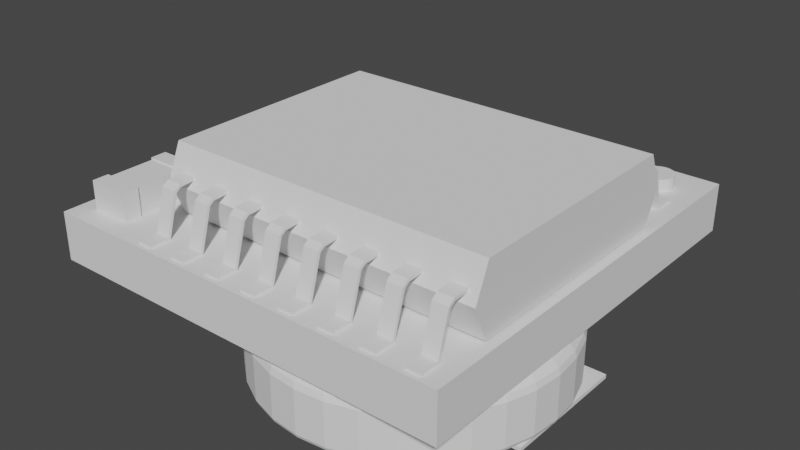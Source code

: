 # Source: DS3231.blend  (saved by Blender 2.93.21; exported with 4.5.12 LTS)
import bpy
from mathutils import Matrix  # noqa: F401  (used for matrix-valued properties, if any)

bpy.ops.wm.read_factory_settings(use_empty=True)
scene = bpy.context.scene
scene.name = 'Scene'

# ---- collections
col_x = bpy.data.collections.new('主体'); scene.collection.children.link(col_x)
col_x_1 = bpy.data.collections.new('参考'); scene.collection.children.link(col_x_1)
col_x_2 = bpy.data.collections.new('小元件'); scene.collection.children.link(col_x_2)
col_x_3 = bpy.data.collections.new('布尔'); scene.collection.children.link(col_x_3)
col_x_4 = bpy.data.collections.new('芯片'); scene.collection.children.link(col_x_4)
col_x_5 = bpy.data.collections.new('电池'); scene.collection.children.link(col_x_5)

# ---- world
world_world = bpy.data.worlds.new('World'); scene.world = world_world
world_world.use_nodes = True; world_world.node_tree.nodes.clear()
_N = world_world.node_tree.nodes; _L = world_world.node_tree.links
n0 = _N.new('ShaderNodeOutputWorld'); n0.name = 'World Output'; n0.location = (300, 300)
n1 = _N.new('ShaderNodeBackground'); n1.name = 'Background'; n1.location = (10, 300)
n1.inputs[0].default_value = (0.05088, 0.05088, 0.05088, 1.0)
_L.new(n1.outputs[0], n0.inputs[0])
n0.is_active_output = True
world_world.color = (0.05088, 0.05088, 0.05088)
world_world.use_sun_shadow = False
world_world.sun_shadow_jitter_overblur = 0.0

# ---- meshes
me_x = bpy.data.meshes.new('立方体')
me_x.from_pydata([(-1.0, -1.0, -1.0), (-1.0, -1.0, 1.0), (-1.0, 1.0, -1.0), (-1.0, 1.0, 1.0), (1.0, -1.0, -1.0), (1.0, -1.0, 1.0), (1.0, 1.0, -1.0), (1.0, 1.0, 1.0)], [], [(0, 1, 3, 2), (2, 3, 7, 6), (6, 7, 5, 4), (4, 5, 1, 0), (2, 6, 4, 0), (7, 3, 1, 5)])
_uv = me_x.uv_layers.new(name='UV 贴图')
_uv.uv.foreach_set('vector', [0.375, 0.0, 0.625, 0.0, 0.625, 0.25, 0.375, 0.25, 0.375, 0.25, 0.625, 0.25, 0.625, 0.5, 0.375, 0.5, 0.375, 0.5, 0.625, 0.5, 0.625, 0.75, 0.375, 0.75, 0.375, 0.75, 0.625, 0.75, 0.625, 1.0, 0.375, 1.0, 0.125, 0.5, 0.375, 0.5, 0.375, 0.75, 0.125, 0.75, 0.625, 0.5, 0.875, 0.5, 0.875, 0.75, 0.625, 0.75])
me_x.use_remesh_fix_poles = True
me_x.use_remesh_preserve_attributes = False
me_x.update()
me_001 = bpy.data.meshes.new('立方体.001')
me_001.from_pydata([(-1.0, 0.594, 1.0), (-1.0, 0.594, -1.0), (1.0, -0.594, -1.0), (1.0, 0.594, -1.0), (-1.0, -0.594, -1.0), (-1.094, -1.0, 1.094), (-1.094, -1.0, -1.094), (-1.094, 0.594, 1.094), (-1.094, 1.0, -1.094), (-1.094, 1.0, 1.094), (1.094, 1.0, 1.094), (1.094, 1.0, -1.094), (1.094, 0.594, -1.094), (1.0, -0.594, 1.0), (-1.0, -0.594, 1.0), (1.0, 0.594, 1.0), (-1.094, -0.594, -1.094), (1.094, -0.594, 1.094), (1.094, -1.0, 1.094), (1.094, -1.0, -1.094), (-1.094, 0.594, -1.094), (-1.094, -0.594, 1.094), (1.094, -0.594, -1.094), (1.094, 0.594, 1.094)], [], [(15, 0, 14, 13), (1, 3, 2, 4), (3, 15, 13, 2), (4, 14, 0, 1), (20, 7, 9, 8), (8, 9, 10, 11), (1, 0, 7, 20), (0, 15, 23, 7), (3, 1, 20, 12), (15, 3, 12, 23), (14, 4, 16, 21), (13, 14, 21, 17), (4, 2, 22, 16), (2, 13, 17, 22), (22, 17, 18, 19), (19, 18, 5, 6), (16, 22, 19, 6), (17, 21, 5, 18), (10, 9, 7, 23), (8, 11, 12, 20), (11, 10, 23, 12), (6, 5, 21, 16)])
_uv = me_001.uv_layers.new(name='UV 贴图')
_uv.uv.foreach_set('vector', [0.625, 0.5833, 0.875, 0.5833, 0.875, 0.6667, 0.625, 0.6667, 0.125, 0.5833, 0.375, 0.5833, 0.375, 0.6667, 0.125, 0.6667, 0.375, 0.5833, 0.625, 0.5833, 0.625, 0.6667, 0.375, 0.6667, 0.375, 0.08333, 0.625, 0.08333, 0.625, 0.1667, 0.375, 0.1667, 0.375, 0.1667, 0.625, 0.1667, 0.625, 0.25, 0.375, 0.25, 0.375, 0.25, 0.625, 0.25, 0.625, 0.5, 0.375, 0.5, 0.375, 0.1667, 0.625, 0.1667, 0.625, 0.1667, 0.375, 0.1667, 0.875, 0.5833, 0.625, 0.5833, 0.625, 0.5833, 0.875, 0.5833, 0.375, 0.5833, 0.125, 0.5833, 0.125, 0.5833, 0.375, 0.5833, 0.625, 0.5833, 0.375, 0.5833, 0.375, 0.5833, 0.625, 0.5833, 0.625, 0.08333, 0.375, 0.08333, 0.375, 0.08333, 0.625, 0.08333, 0.625, 0.6667, 0.875, 0.6667, 0.875, 0.6667, 0.625, 0.6667, 0.125, 0.6667, 0.375, 0.6667, 0.375, 0.6667, 0.125, 0.6667, 0.375, 0.6667, 0.625, 0.6667, 0.625, 0.6667, 0.375, 0.6667, 0.375, 0.6667, 0.625, 0.6667, 0.625, 0.75, 0.375, 0.75, 0.375, 0.75, 0.625, 0.75, 0.625, 1.0, 0.375, 1.0, 0.125, 0.6667, 0.375, 0.6667, 0.375, 0.75, 0.125, 0.75, 0.625, 0.6667, 0.875, 0.6667, 0.875, 0.75, 0.625, 0.75, 0.625, 0.5, 0.875, 0.5, 0.875, 0.5833, 0.625, 0.5833, 0.125, 0.5, 0.375, 0.5, 0.375, 0.5833, 0.125, 0.5833, 0.375, 0.5, 0.625, 0.5, 0.625, 0.5833, 0.375, 0.5833, 0.375, 0.0, 0.625, 0.0, 0.625, 0.08333, 0.375, 0.08333])
me_001.use_remesh_fix_poles = True
me_001.use_remesh_preserve_attributes = False
me_001.update()
me_002 = bpy.data.meshes.new('立方体.002')
me_002.from_pydata([(-1.0, 0.594, 1.0), (-1.0, 0.594, -1.0), (1.0, -0.594, -1.0), (1.0, 0.594, -1.0), (-1.0, -0.594, -1.0), (-1.094, -1.0, 1.094), (-1.094, -1.0, -1.094), (-1.094, 0.594, 1.094), (-1.094, 1.0, -1.094), (-1.094, 1.0, 1.094), (1.094, 1.0, 1.094), (1.094, 1.0, -1.094), (1.094, 0.594, -1.094), (1.0, -0.594, 1.0), (-1.0, -0.594, 1.0), (1.0, 0.594, 1.0), (-1.094, -0.594, -1.094), (1.094, -0.594, 1.094), (1.094, -1.0, 1.094), (1.094, -1.0, -1.094), (-1.094, 0.594, -1.094), (-1.094, -0.594, 1.094), (1.094, -0.594, -1.094), (1.094, 0.594, 1.094)], [], [(15, 0, 14, 13), (1, 3, 2, 4), (3, 15, 13, 2), (4, 14, 0, 1), (20, 7, 9, 8), (8, 9, 10, 11), (1, 0, 7, 20), (0, 15, 23, 7), (3, 1, 20, 12), (15, 3, 12, 23), (14, 4, 16, 21), (13, 14, 21, 17), (4, 2, 22, 16), (2, 13, 17, 22), (22, 17, 18, 19), (19, 18, 5, 6), (16, 22, 19, 6), (17, 21, 5, 18), (10, 9, 7, 23), (8, 11, 12, 20), (11, 10, 23, 12), (6, 5, 21, 16)])
_uv = me_002.uv_layers.new(name='UV 贴图')
_uv.uv.foreach_set('vector', [0.625, 0.5833, 0.875, 0.5833, 0.875, 0.6667, 0.625, 0.6667, 0.125, 0.5833, 0.375, 0.5833, 0.375, 0.6667, 0.125, 0.6667, 0.375, 0.5833, 0.625, 0.5833, 0.625, 0.6667, 0.375, 0.6667, 0.375, 0.08333, 0.625, 0.08333, 0.625, 0.1667, 0.375, 0.1667, 0.375, 0.1667, 0.625, 0.1667, 0.625, 0.25, 0.375, 0.25, 0.375, 0.25, 0.625, 0.25, 0.625, 0.5, 0.375, 0.5, 0.375, 0.1667, 0.625, 0.1667, 0.625, 0.1667, 0.375, 0.1667, 0.875, 0.5833, 0.625, 0.5833, 0.625, 0.5833, 0.875, 0.5833, 0.375, 0.5833, 0.125, 0.5833, 0.125, 0.5833, 0.375, 0.5833, 0.625, 0.5833, 0.375, 0.5833, 0.375, 0.5833, 0.625, 0.5833, 0.625, 0.08333, 0.375, 0.08333, 0.375, 0.08333, 0.625, 0.08333, 0.625, 0.6667, 0.875, 0.6667, 0.875, 0.6667, 0.625, 0.6667, 0.125, 0.6667, 0.375, 0.6667, 0.375, 0.6667, 0.125, 0.6667, 0.375, 0.6667, 0.625, 0.6667, 0.625, 0.6667, 0.375, 0.6667, 0.375, 0.6667, 0.625, 0.6667, 0.625, 0.75, 0.375, 0.75, 0.375, 0.75, 0.625, 0.75, 0.625, 1.0, 0.375, 1.0, 0.125, 0.6667, 0.375, 0.6667, 0.375, 0.75, 0.125, 0.75, 0.625, 0.6667, 0.875, 0.6667, 0.875, 0.75, 0.625, 0.75, 0.625, 0.5, 0.875, 0.5, 0.875, 0.5833, 0.625, 0.5833, 0.125, 0.5, 0.375, 0.5, 0.375, 0.5833, 0.125, 0.5833, 0.375, 0.5, 0.625, 0.5, 0.625, 0.5833, 0.375, 0.5833, 0.375, 0.0, 0.625, 0.0, 0.625, 0.08333, 0.375, 0.08333])
me_002.use_remesh_fix_poles = True
me_002.use_remesh_preserve_attributes = False
me_002.update()
me_003 = bpy.data.meshes.new('立方体.003')
me_003.from_pydata([(-1.0, 0.594, 1.0), (-1.0, 0.594, -1.0), (1.0, -0.594, -1.0), (1.0, 0.594, -1.0), (-1.0, -0.594, -1.0), (-1.094, -1.0, 1.094), (-1.094, -1.0, -1.094), (-1.094, 0.594, 1.094), (-1.094, 1.0, -1.094), (-1.094, 1.0, 1.094), (1.094, 1.0, 1.094), (1.094, 1.0, -1.094), (1.094, 0.594, -1.094), (1.0, -0.594, 1.0), (-1.0, -0.594, 1.0), (1.0, 0.594, 1.0), (-1.094, -0.594, -1.094), (1.094, -0.594, 1.094), (1.094, -1.0, 1.094), (1.094, -1.0, -1.094), (-1.094, 0.594, -1.094), (-1.094, -0.594, 1.094), (1.094, -0.594, -1.094), (1.094, 0.594, 1.094)], [], [(15, 0, 14, 13), (1, 3, 2, 4), (3, 15, 13, 2), (4, 14, 0, 1), (20, 7, 9, 8), (8, 9, 10, 11), (1, 0, 7, 20), (0, 15, 23, 7), (3, 1, 20, 12), (15, 3, 12, 23), (14, 4, 16, 21), (13, 14, 21, 17), (4, 2, 22, 16), (2, 13, 17, 22), (22, 17, 18, 19), (19, 18, 5, 6), (16, 22, 19, 6), (17, 21, 5, 18), (10, 9, 7, 23), (8, 11, 12, 20), (11, 10, 23, 12), (6, 5, 21, 16)])
_uv = me_003.uv_layers.new(name='UV 贴图')
_uv.uv.foreach_set('vector', [0.625, 0.5833, 0.875, 0.5833, 0.875, 0.6667, 0.625, 0.6667, 0.125, 0.5833, 0.375, 0.5833, 0.375, 0.6667, 0.125, 0.6667, 0.375, 0.5833, 0.625, 0.5833, 0.625, 0.6667, 0.375, 0.6667, 0.375, 0.08333, 0.625, 0.08333, 0.625, 0.1667, 0.375, 0.1667, 0.375, 0.1667, 0.625, 0.1667, 0.625, 0.25, 0.375, 0.25, 0.375, 0.25, 0.625, 0.25, 0.625, 0.5, 0.375, 0.5, 0.375, 0.1667, 0.625, 0.1667, 0.625, 0.1667, 0.375, 0.1667, 0.875, 0.5833, 0.625, 0.5833, 0.625, 0.5833, 0.875, 0.5833, 0.375, 0.5833, 0.125, 0.5833, 0.125, 0.5833, 0.375, 0.5833, 0.625, 0.5833, 0.375, 0.5833, 0.375, 0.5833, 0.625, 0.5833, 0.625, 0.08333, 0.375, 0.08333, 0.375, 0.08333, 0.625, 0.08333, 0.625, 0.6667, 0.875, 0.6667, 0.875, 0.6667, 0.625, 0.6667, 0.125, 0.6667, 0.375, 0.6667, 0.375, 0.6667, 0.125, 0.6667, 0.375, 0.6667, 0.625, 0.6667, 0.625, 0.6667, 0.375, 0.6667, 0.375, 0.6667, 0.625, 0.6667, 0.625, 0.75, 0.375, 0.75, 0.375, 0.75, 0.625, 0.75, 0.625, 1.0, 0.375, 1.0, 0.125, 0.6667, 0.375, 0.6667, 0.375, 0.75, 0.125, 0.75, 0.625, 0.6667, 0.875, 0.6667, 0.875, 0.75, 0.625, 0.75, 0.625, 0.5, 0.875, 0.5, 0.875, 0.5833, 0.625, 0.5833, 0.125, 0.5, 0.375, 0.5, 0.375, 0.5833, 0.125, 0.5833, 0.375, 0.5, 0.625, 0.5, 0.625, 0.5833, 0.375, 0.5833, 0.375, 0.0, 0.625, 0.0, 0.625, 0.08333, 0.375, 0.08333])
me_003.use_remesh_fix_poles = True
me_003.use_remesh_preserve_attributes = False
me_003.update()
me_x_1 = bpy.data.meshes.new('柱体')
me_x_1.from_pydata([(0.0, 1.0, -1.0), (0.0, 1.0, 1.0), (0.1951, 0.9808, -1.0), (0.1951, 0.9808, 1.0), (0.3827, 0.9239, -1.0), (0.3827, 0.9239, 1.0), (0.5556, 0.8315, -1.0), (0.5556, 0.8315, 1.0), (0.7071, 0.7071, -1.0), (0.7071, 0.7071, 1.0), (0.8315, 0.5556, -1.0), (0.8315, 0.5556, 1.0), (0.9239, 0.3827, -1.0), (0.9239, 0.3827, 1.0), (0.9808, 0.1951, -1.0), (0.9808, 0.1951, 1.0), (1.0, -4.371e-08, -1.0), (1.0, -4.371e-08, 1.0), (0.9808, -0.1951, -1.0), (0.9808, -0.1951, 1.0), (0.9239, -0.3827, -1.0), (0.9239, -0.3827, 1.0), (0.8315, -0.5556, -1.0), (0.8315, -0.5556, 1.0), (0.7071, -0.7071, -1.0), (0.7071, -0.7071, 1.0), (0.5556, -0.8315, -1.0), (0.5556, -0.8315, 1.0), (0.3827, -0.9239, -1.0), (0.3827, -0.9239, 1.0), (0.1951, -0.9808, -1.0), (0.1951, -0.9808, 1.0), (-8.742e-08, -1.0, -1.0), (-8.742e-08, -1.0, 1.0), (-0.1951, -0.9808, -1.0), (-0.1951, -0.9808, 1.0), (-0.3827, -0.9239, -1.0), (-0.3827, -0.9239, 1.0), (-0.5556, -0.8315, -1.0), (-0.5556, -0.8315, 1.0), (-0.7071, -0.7071, -1.0), (-0.7071, -0.7071, 1.0), (-0.8315, -0.5556, -1.0), (-0.8315, -0.5556, 1.0), (-0.9239, -0.3827, -1.0), (-0.9239, -0.3827, 1.0), (-0.9808, -0.1951, -1.0), (-0.9808, -0.1951, 1.0), (-1.0, 1.192e-08, -1.0), (-1.0, 1.192e-08, 1.0), (-0.9808, 0.1951, -1.0), (-0.9808, 0.1951, 1.0), (-0.9239, 0.3827, -1.0), (-0.9239, 0.3827, 1.0), (-0.8315, 0.5556, -1.0), (-0.8315, 0.5556, 1.0), (-0.7071, 0.7071, -1.0), (-0.7071, 0.7071, 1.0), (-0.5556, 0.8315, -1.0), (-0.5556, 0.8315, 1.0), (-0.3827, 0.9239, -1.0), (-0.3827, 0.9239, 1.0), (-0.1951, 0.9808, -1.0), (-0.1951, 0.9808, 1.0)], [], [(0, 1, 3, 2), (2, 3, 5, 4), (4, 5, 7, 6), (6, 7, 9, 8), (8, 9, 11, 10), (10, 11, 13, 12), (12, 13, 15, 14), (14, 15, 17, 16), (16, 17, 19, 18), (18, 19, 21, 20), (20, 21, 23, 22), (22, 23, 25, 24), (24, 25, 27, 26), (26, 27, 29, 28), (28, 29, 31, 30), (30, 31, 33, 32), (32, 33, 35, 34), (34, 35, 37, 36), (36, 37, 39, 38), (38, 39, 41, 40), (40, 41, 43, 42), (42, 43, 45, 44), (44, 45, 47, 46), (46, 47, 49, 48), (48, 49, 51, 50), (50, 51, 53, 52), (52, 53, 55, 54), (54, 55, 57, 56), (56, 57, 59, 58), (58, 59, 61, 60), (3, 1, 63, 61, 59, 57, 55, 53, 51, 49, 47, 45, 43, 41, 39, 37, 35, 33, 31, 29, 27, 25, 23, 21, 19, 17, 15, 13, 11, 9, 7, 5), (60, 61, 63, 62), (62, 63, 1, 0), (0, 2, 4, 6, 8, 10, 12, 14, 16, 18, 20, 22, 24, 26, 28, 30, 32, 34, 36, 38, 40, 42, 44, 46, 48, 50, 52, 54, 56, 58, 60, 62)])
_uv = me_x_1.uv_layers.new(name='UV 贴图')
_uv.uv.foreach_set('vector', [1.0, 0.5, 1.0, 1.0, 0.9688, 1.0, 0.9688, 0.5, 0.9688, 0.5, 0.9688, 1.0, 0.9375, 1.0, 0.9375, 0.5, 0.9375, 0.5, 0.9375, 1.0, 0.9062, 1.0, 0.9062, 0.5, 0.9062, 0.5, 0.9062, 1.0, 0.875, 1.0, 0.875, 0.5, 0.875, 0.5, 0.875, 1.0, 0.8438, 1.0, 0.8438, 0.5, 0.8438, 0.5, 0.8438, 1.0, 0.8125, 1.0, 0.8125, 0.5, 0.8125, 0.5, 0.8125, 1.0, 0.7812, 1.0, 0.7812, 0.5, 0.7812, 0.5, 0.7812, 1.0, 0.75, 1.0, 0.75, 0.5, 0.75, 0.5, 0.75, 1.0, 0.7188, 1.0, 0.7188, 0.5, 0.7188, 0.5, 0.7188, 1.0, 0.6875, 1.0, 0.6875, 0.5, 0.6875, 0.5, 0.6875, 1.0, 0.6562, 1.0, 0.6562, 0.5, 0.6562, 0.5, 0.6562, 1.0, 0.625, 1.0, 0.625, 0.5, 0.625, 0.5, 0.625, 1.0, 0.5938, 1.0, 0.5938, 0.5, 0.5938, 0.5, 0.5938, 1.0, 0.5625, 1.0, 0.5625, 0.5, 0.5625, 0.5, 0.5625, 1.0, 0.5312, 1.0, 0.5312, 0.5, 0.5312, 0.5, 0.5312, 1.0, 0.5, 1.0, 0.5, 0.5, 0.5, 0.5, 0.5, 1.0, 0.4688, 1.0, 0.4688, 0.5, 0.4688, 0.5, 0.4688, 1.0, 0.4375, 1.0, 0.4375, 0.5, 0.4375, 0.5, 0.4375, 1.0, 0.4062, 1.0, 0.4062, 0.5, 0.4062, 0.5, 0.4062, 1.0, 0.375, 1.0, 0.375, 0.5, 0.375, 0.5, 0.375, 1.0, 0.3438, 1.0, 0.3438, 0.5, 0.3438, 0.5, 0.3438, 1.0, 0.3125, 1.0, 0.3125, 0.5, 0.3125, 0.5, 0.3125, 1.0, 0.2812, 1.0, 0.2812, 0.5, 0.2812, 0.5, 0.2812, 1.0, 0.25, 1.0, 0.25, 0.5, 0.25, 0.5, 0.25, 1.0, 0.2188, 1.0, 0.2188, 0.5, 0.2188, 0.5, 0.2188, 1.0, 0.1875, 1.0, 0.1875, 0.5, 0.1875, 0.5, 0.1875, 1.0, 0.1562, 1.0, 0.1562, 0.5, 0.1562, 0.5, 0.1562, 1.0, 0.125, 1.0, 0.125, 0.5, 0.125, 0.5, 0.125, 1.0, 0.09375, 1.0, 0.09375, 0.5, 0.09375, 0.5, 0.09375, 1.0, 0.0625, 1.0, 0.0625, 0.5, 0.2968, 0.4854, 0.25, 0.49, 0.2032, 0.4854, 0.1582, 0.4717, 0.1167, 0.4496, 0.08029, 0.4197, 0.05045, 0.3833, 0.02827, 0.3418, 0.01461, 0.2968, 0.01, 0.25, 0.01461, 0.2032, 0.02827, 0.1582, 0.05045, 0.1167, 0.08029, 0.08029, 0.1167, 0.05045, 0.1582, 0.02827, 0.2032, 0.01461, 0.25, 0.01, 0.2968, 0.01461, 0.3418, 0.02827, 0.3833, 0.05045, 0.4197, 0.08029, 0.4496, 0.1167, 0.4717, 0.1582, 0.4854, 0.2032, 0.49, 0.25, 0.4854, 0.2968, 0.4717, 0.3418, 0.4496, 0.3833, 0.4197, 0.4197, 0.3833, 0.4496, 0.3418, 0.4717, 0.0625, 0.5, 0.0625, 1.0, 0.03125, 1.0, 0.03125, 0.5, 0.03125, 0.5, 0.03125, 1.0, 0.0, 1.0, 0.0, 0.5, 0.75, 0.49, 0.7968, 0.4854, 0.8418, 0.4717, 0.8833, 0.4496, 0.9197, 0.4197, 0.9496, 0.3833, 0.9717, 0.3418, 0.9854, 0.2968, 0.99, 0.25, 0.9854, 0.2032, 0.9717, 0.1582, 0.9496, 0.1167, 0.9197, 0.08029, 0.8833, 0.05045, 0.8418, 0.02827, 0.7968, 0.01461, 0.75, 0.01, 0.7032, 0.01461, 0.6582, 0.02827, 0.6167, 0.05045, 0.5803, 0.08029, 0.5504, 0.1167, 0.5283, 0.1582, 0.5146, 0.2032, 0.51, 0.25, 0.5146, 0.2968, 0.5283, 0.3418, 0.5504, 0.3833, 0.5803, 0.4197, 0.6167, 0.4496, 0.6582, 0.4717, 0.7032, 0.4854])
me_x_1.use_remesh_fix_poles = True
me_x_1.use_remesh_preserve_attributes = False
me_x_1.update()
me_004 = bpy.data.meshes.new('立方体.004')
me_004.from_pydata([(-5.214, -3.72, -1.088), (-5.214, -3.72, 1.088), (-5.214, 3.72, -1.088), (-5.214, 3.72, 1.088), (5.214, -3.72, -1.088), (5.214, -3.72, 1.088), (5.214, 3.72, -1.088), (5.214, 3.72, 1.088), (-5.214, -4.18, -1.192e-07), (-5.214, 4.18, -1.192e-07), (5.214, 4.18, -1.192e-07), (5.214, -4.18, -1.192e-07)], [], [(9, 3, 7, 10), (0, 8, 1, 3, 9, 2), (11, 5, 1, 8), (2, 6, 4, 0), (7, 3, 1, 5), (4, 11, 8, 0), (2, 9, 10, 6), (6, 10, 7, 5, 11, 4)])
_uv = me_004.uv_layers.new(name='UV 贴图')
_uv.uv.foreach_set('vector', [0.5, 0.25, 0.625, 0.25, 0.625, 0.5, 0.5, 0.5, 0.375, 0.0, 0.5, 0.0, 0.625, 0.0, 0.625, 0.25, 0.5, 0.25, 0.375, 0.25, 0.5, 0.75, 0.625, 0.75, 0.625, 1.0, 0.5, 1.0, 0.125, 0.5, 0.375, 0.5, 0.375, 0.75, 0.125, 0.75, 0.625, 0.5, 0.875, 0.5, 0.875, 0.75, 0.625, 0.75, 0.375, 0.75, 0.5, 0.75, 0.5, 1.0, 0.375, 1.0, 0.375, 0.25, 0.5, 0.25, 0.5, 0.5, 0.375, 0.5, 0.375, 0.5, 0.5, 0.5, 0.625, 0.5, 0.625, 0.75, 0.5, 0.75, 0.375, 0.75])
me_004.use_remesh_fix_poles = True
me_004.use_remesh_preserve_attributes = False
me_004.update()
me_x_2 = bpy.data.meshes.new('平面')
me_x_2.from_pydata([(-1.0, -0.8614, -1.428), (1.0, -0.8614, -1.428), (-1.0, 1.0, 0.0), (1.0, 1.0, 0.0), (-1.0, -0.1948, -1.428), (1.0, -0.1948, -1.428), (-1.0, 0.1788, -0.1397), (-1.0, 0.3253, -0.03137), (1.0, 0.3253, -0.03137), (1.0, 0.1788, -0.1397)], [], [(4, 5, 9, 6), (0, 1, 5, 4), (8, 7, 6, 9), (7, 8, 3, 2)])
_uv = me_x_2.uv_layers.new(name='UV 贴图')
_uv.uv.foreach_set('vector', [0.0, 0.3333, 1.0, 0.3333, 1.0, 0.6419, 0.0, 0.6419, 0.0, 0.0, 1.0, 0.0, 1.0, 0.3333, 0.0, 0.3333, 1.0, 0.7132, 0.0, 0.7132, 0.0, 0.6419, 1.0, 0.6419, 0.0, 0.7132, 1.0, 0.7132, 1.0, 1.0, 0.0, 1.0])
me_x_2.use_remesh_fix_poles = True
me_x_2.use_remesh_preserve_attributes = False
me_x_2.update()
me_001_1 = bpy.data.meshes.new('柱体.001')
me_001_1.from_pydata([(-7.153e-07, 3.559, -1.102), (-4.768e-07, 4.094, 1.22), (0.6943, 3.49, -1.102), (0.7987, 4.015, 1.22), (1.362, 3.288, -1.102), (1.567, 3.782, 1.22), (1.977, 2.959, -1.102), (2.274, 3.404, 1.22), (2.516, 2.516, -1.102), (2.895, 2.895, 1.22), (2.959, 1.977, -1.102), (3.404, 2.274, 1.22), (3.288, 1.362, -1.102), (3.782, 1.567, 1.22), (3.49, 0.6943, -1.102), (4.015, 0.7987, 1.22), (3.559, 0.0, -1.102), (4.094, -1.192e-07, 1.22), (3.49, -0.6943, -1.102), (4.015, -0.7987, 1.22), (3.288, -1.362, -1.102), (3.782, -1.567, 1.22), (2.959, -1.977, -1.102), (3.404, -2.274, 1.22), (2.516, -2.516, -1.102), (2.895, -2.895, 1.22), (1.977, -2.959, -1.102), (2.274, -3.404, 1.22), (1.362, -3.288, -1.102), (1.567, -3.782, 1.22), (0.6943, -3.49, -1.102), (0.7987, -4.015, 1.22), (-9.537e-07, -3.559, -1.102), (-8.345e-07, -4.094, 1.22), (-0.6943, -3.49, -1.102), (-0.7987, -4.015, 1.22), (-1.362, -3.288, -1.102), (-1.567, -3.782, 1.22), (-1.977, -2.959, -1.102), (-2.274, -3.404, 1.22), (-2.516, -2.516, -1.102), (-2.895, -2.895, 1.22), (-2.959, -1.977, -1.102), (-3.404, -2.274, 1.22), (-3.288, -1.362, -1.102), (-3.782, -1.567, 1.22), (-3.49, -0.6943, -1.102), (-4.015, -0.7987, 1.22), (-3.559, 1.192e-07, -1.102), (-4.094, 1.192e-07, 1.22), (-3.49, 0.6943, -1.102), (-4.015, 0.7987, 1.22), (-3.288, 1.362, -1.102), (-3.782, 1.567, 1.22), (-2.959, 1.977, -1.102), (-3.404, 2.274, 1.22), (-2.516, 2.516, -1.102), (-2.895, 2.895, 1.22), (-1.977, 2.959, -1.102), (-2.274, 3.404, 1.22), (-1.362, 3.288, -1.102), (-1.567, 3.782, 1.22), (-0.6943, 3.49, -1.102), (-0.7987, 4.015, 1.22), (-7.153e-07, 3.559, -0.9701), (0.6943, 3.49, -0.9701), (1.362, 3.288, -0.9701), (1.977, 2.959, -0.9701), (2.516, 2.516, -0.9701), (2.959, 1.977, -0.9701), (3.288, 1.362, -0.9701), (3.49, 0.6943, -0.9701), (3.559, 0.0, -0.9701), (3.49, -0.6943, -0.9701), (3.288, -1.362, -0.9701), (2.959, -1.977, -0.9701), (2.516, -2.516, -0.9701), (1.977, -2.959, -0.9701), (1.362, -3.288, -0.9701), (0.6943, -3.49, -0.9701), (-9.537e-07, -3.559, -0.9701), (-0.6943, -3.49, -0.9701), (-1.362, -3.288, -0.9701), (-1.977, -2.959, -0.9701), (-2.516, -2.516, -0.9701), (-2.959, -1.977, -0.9701), (-3.288, -1.362, -0.9701), (-3.49, -0.6943, -0.9701), (-3.559, 1.192e-07, -0.9701), (-3.49, 0.6943, -0.9701), (-3.288, 1.362, -0.9701), (-2.959, 1.977, -0.9701), (-2.516, 2.516, -0.9701), (-1.977, 2.959, -0.9701), (-1.362, 3.288, -0.9701), (-0.6943, 3.49, -0.9701), (-5.96e-07, 4.589, 0.8311), (-5.96e-07, 4.813, 0.4713), (-5.96e-07, 4.748, 0.6529), (0.9391, 4.721, 0.4713), (0.8953, 4.501, 0.8311), (0.9262, 4.657, 0.6529), (1.842, 4.447, 0.4713), (1.756, 4.24, 0.8311), (1.817, 4.386, 0.6529), (2.674, 4.002, 0.4713), (2.55, 3.816, 0.8311), (2.638, 3.948, 0.6529), (3.404, 3.404, 0.4713), (3.245, 3.245, 0.8311), (3.357, 3.357, 0.6529), (4.002, 2.674, 0.4713), (3.816, 2.55, 0.8311), (3.948, 2.638, 0.6529), (4.447, 1.842, 0.4713), (4.24, 1.756, 0.8311), (4.386, 1.817, 0.6529), (4.721, 0.9391, 0.4713), (4.501, 0.8953, 0.8311), (4.657, 0.9262, 0.6529), (4.813, -1.192e-07, 0.4713), (4.589, -1.192e-07, 0.8311), (4.748, -1.192e-07, 0.6529), (4.721, -0.9391, 0.4713), (4.501, -0.8953, 0.8311), (4.657, -0.9262, 0.6529), (4.447, -1.842, 0.4713), (4.24, -1.756, 0.8311), (4.386, -1.817, 0.6529), (4.002, -2.674, 0.4713), (3.816, -2.55, 0.8311), (3.948, -2.638, 0.6529), (3.404, -3.404, 0.4713), (3.245, -3.245, 0.8311), (3.357, -3.357, 0.6529), (2.674, -4.002, 0.4713), (2.55, -3.816, 0.8311), (2.638, -3.948, 0.6529), (1.842, -4.447, 0.4713), (1.756, -4.24, 0.8311), (1.817, -4.386, 0.6529), (0.9391, -4.721, 0.4713), (0.8953, -4.501, 0.8311), (0.9262, -4.657, 0.6529), (-1.073e-06, -4.813, 0.4713), (-9.537e-07, -4.589, 0.8311), (-9.537e-07, -4.748, 0.6529), (-0.9391, -4.721, 0.4713), (-0.8953, -4.501, 0.8311), (-0.9262, -4.657, 0.6529), (-1.842, -4.447, 0.4713), (-1.756, -4.24, 0.8311), (-1.817, -4.386, 0.6529), (-2.674, -4.002, 0.4713), (-2.55, -3.816, 0.8311), (-2.638, -3.948, 0.6529), (-3.404, -3.404, 0.4713), (-3.245, -3.245, 0.8311), (-3.357, -3.357, 0.6529), (-4.002, -2.674, 0.4713), (-3.816, -2.55, 0.8311), (-3.948, -2.638, 0.6529), (-4.447, -1.842, 0.4713), (-4.24, -1.756, 0.8311), (-4.386, -1.817, 0.6529), (-4.721, -0.9391, 0.4713), (-4.501, -0.8953, 0.8311), (-4.657, -0.9262, 0.6529), (-4.813, 1.192e-07, 0.4713), (-4.589, 1.192e-07, 0.8311), (-4.748, 1.192e-07, 0.6529), (-4.721, 0.9391, 0.4713), (-4.501, 0.8953, 0.8311), (-4.657, 0.9262, 0.6529), (-4.447, 1.842, 0.4713), (-4.24, 1.756, 0.8311), (-4.386, 1.817, 0.6529), (-4.002, 2.674, 0.4713), (-3.816, 2.55, 0.8311), (-3.948, 2.638, 0.6529), (-3.404, 3.404, 0.4713), (-3.245, 3.245, 0.8311), (-3.357, 3.357, 0.6529), (-2.674, 4.002, 0.4713), (-2.55, 3.816, 0.8311), (-2.638, 3.948, 0.6529), (-1.842, 4.447, 0.4713), (-1.756, 4.24, 0.8311), (-1.817, 4.386, 0.6529), (-0.9391, 4.721, 0.4713), (-0.8953, 4.501, 0.8311), (-0.9262, 4.657, 0.6529), (-6.114e-07, 4.652, -1.102), (-5.96e-07, 4.813, -0.9418), (-6.006e-07, 4.766, -1.055), (0.9391, 4.721, -0.9418), (0.9076, 4.563, -1.102), (0.9298, 4.675, -1.055), (1.842, 4.447, -0.9418), (1.78, 4.298, -1.102), (1.824, 4.403, -1.055), (2.674, 4.002, -0.9418), (2.585, 3.868, -1.102), (2.648, 3.963, -1.055), (3.404, 3.404, -0.9418), (3.289, 3.289, -1.102), (3.37, 3.37, -1.055), (4.002, 2.674, -0.9418), (3.868, 2.585, -1.102), (3.963, 2.648, -1.055), (4.447, 1.842, -0.9418), (4.298, 1.78, -1.102), (4.403, 1.824, -1.055), (4.721, 0.9391, -0.9418), (4.563, 0.9076, -1.102), (4.675, 0.9298, -1.055), (4.813, -1.192e-07, -0.9418), (4.652, -1.039e-07, -1.102), (4.766, -1.147e-07, -1.055), (4.721, -0.9391, -0.9418), (4.563, -0.9076, -1.102), (4.675, -0.9298, -1.055), (4.447, -1.842, -0.9418), (4.298, -1.78, -1.102), (4.403, -1.824, -1.055), (4.002, -2.674, -0.9418), (3.868, -2.585, -1.102), (3.963, -2.648, -1.055), (3.404, -3.404, -0.9418), (3.289, -3.289, -1.102), (3.37, -3.37, -1.055), (2.674, -4.002, -0.9418), (2.585, -3.868, -1.102), (2.648, -3.963, -1.055), (1.842, -4.447, -0.9418), (1.78, -4.298, -1.102), (1.824, -4.403, -1.055), (0.9391, -4.721, -0.9418), (0.9076, -4.563, -1.102), (0.9298, -4.675, -1.055), (-1.073e-06, -4.813, -0.9418), (-1.058e-06, -4.652, -1.102), (-1.068e-06, -4.766, -1.055), (-0.9391, -4.721, -0.9418), (-0.9076, -4.563, -1.102), (-0.9298, -4.675, -1.055), (-1.842, -4.447, -0.9418), (-1.78, -4.298, -1.102), (-1.824, -4.403, -1.055), (-2.674, -4.002, -0.9418), (-2.585, -3.868, -1.102), (-2.648, -3.963, -1.055), (-3.404, -3.404, -0.9418), (-3.289, -3.289, -1.102), (-3.37, -3.37, -1.055), (-4.002, -2.674, -0.9418), (-3.868, -2.585, -1.102), (-3.963, -2.648, -1.055), (-4.447, -1.842, -0.9418), (-4.298, -1.78, -1.102), (-4.403, -1.824, -1.055), (-4.721, -0.9391, -0.9418), (-4.563, -0.9076, -1.102), (-4.675, -0.9298, -1.055), (-4.813, 1.192e-07, -0.9418), (-4.652, 1.192e-07, -1.102), (-4.766, 1.192e-07, -1.055), (-4.721, 0.9391, -0.9418), (-4.563, 0.9076, -1.102), (-4.675, 0.9298, -1.055), (-4.447, 1.842, -0.9418), (-4.298, 1.78, -1.102), (-4.403, 1.824, -1.055), (-4.002, 2.674, -0.9418), (-3.868, 2.585, -1.102), (-3.963, 2.648, -1.055), (-3.404, 3.404, -0.9418), (-3.289, 3.289, -1.102), (-3.37, 3.37, -1.055), (-2.674, 4.002, -0.9418), (-2.585, 3.868, -1.102), (-2.648, 3.963, -1.055), (-1.842, 4.447, -0.9418), (-1.78, 4.298, -1.102), (-1.824, 4.403, -1.055), (-0.9391, 4.721, -0.9418), (-0.9076, 4.563, -1.102), (-0.9298, 4.675, -1.055)], [], [(0, 62, 286, 192), (8, 6, 202, 205), (10, 8, 205, 208), (12, 10, 208, 211), (14, 12, 211, 214), (16, 14, 214, 217), (18, 16, 217, 220), (20, 18, 220, 223), (22, 20, 223, 226), (24, 22, 226, 229), (26, 24, 229, 232), (28, 26, 232, 235), (30, 28, 235, 238), (32, 30, 238, 241), (34, 32, 241, 244), (36, 34, 244, 247), (38, 36, 247, 250), (40, 38, 250, 253), (42, 40, 253, 256), (44, 42, 256, 259), (46, 44, 259, 262), (48, 46, 262, 265), (50, 48, 265, 268), (52, 50, 268, 271), (54, 52, 271, 274), (56, 54, 274, 277), (58, 56, 277, 280), (60, 58, 280, 283), (62, 60, 283, 286), (3, 1, 63, 61, 59, 57, 55, 53, 51, 49, 47, 45, 43, 41, 39, 37, 35, 33, 31, 29, 27, 25, 23, 21, 19, 17, 15, 13, 11, 9, 7, 5), (195, 99, 102, 198), (38, 40, 84, 83), (285, 189, 97, 193), (6, 4, 199, 202), (198, 102, 105, 201), (201, 105, 108, 204), (204, 108, 111, 207), (207, 111, 114, 210), (210, 114, 117, 213), (213, 117, 120, 216), (216, 120, 123, 219), (219, 123, 126, 222), (222, 126, 129, 225), (225, 129, 132, 228), (228, 132, 135, 231), (231, 135, 138, 234), (234, 138, 141, 237), (237, 141, 144, 240), (240, 144, 147, 243), (243, 147, 150, 246), (246, 150, 153, 249), (249, 153, 156, 252), (252, 156, 159, 255), (255, 159, 162, 258), (258, 162, 165, 261), (261, 165, 168, 264), (264, 168, 171, 267), (267, 171, 174, 270), (270, 174, 177, 273), (273, 177, 180, 276), (276, 180, 183, 279), (279, 183, 186, 282), (282, 186, 189, 285), (193, 97, 99, 195), (64, 65, 66, 67, 68, 69, 70, 71, 72, 73, 74, 75, 76, 77, 78, 79, 80, 81, 82, 83, 84, 85, 86, 87, 88, 89, 90, 91, 92, 93, 94, 95), (12, 14, 71, 70), (40, 42, 85, 84), (14, 16, 72, 71), (42, 44, 86, 85), (16, 18, 73, 72), (44, 46, 87, 86), (18, 20, 74, 73), (46, 48, 88, 87), (20, 22, 75, 74), (48, 50, 89, 88), (22, 24, 76, 75), (50, 52, 90, 89), (24, 26, 77, 76), (52, 54, 91, 90), (26, 28, 78, 77), (0, 2, 65, 64), (54, 56, 92, 91), (28, 30, 79, 78), (2, 4, 66, 65), (56, 58, 93, 92), (30, 32, 80, 79), (4, 6, 67, 66), (58, 60, 94, 93), (32, 34, 81, 80), (6, 8, 68, 67), (60, 62, 95, 94), (34, 36, 82, 81), (8, 10, 69, 68), (62, 0, 64, 95), (36, 38, 83, 82), (10, 12, 70, 69), (4, 2, 196, 199), (187, 61, 63, 190), (184, 59, 61, 187), (181, 57, 59, 184), (178, 55, 57, 181), (175, 53, 55, 178), (172, 51, 53, 175), (169, 49, 51, 172), (166, 47, 49, 169), (163, 45, 47, 166), (160, 43, 45, 163), (157, 41, 43, 160), (154, 39, 41, 157), (151, 37, 39, 154), (148, 35, 37, 151), (145, 33, 35, 148), (142, 31, 33, 145), (139, 29, 31, 142), (136, 27, 29, 139), (133, 25, 27, 136), (130, 23, 25, 133), (127, 21, 23, 130), (124, 19, 21, 127), (121, 17, 19, 124), (118, 15, 17, 121), (115, 13, 15, 118), (112, 11, 13, 115), (109, 9, 11, 112), (106, 7, 9, 109), (103, 5, 7, 106), (100, 3, 5, 103), (96, 1, 3, 100), (190, 96, 98, 191), (191, 98, 97, 189), (187, 190, 191, 188), (188, 191, 189, 186), (184, 187, 188, 185), (185, 188, 186, 183), (181, 184, 185, 182), (182, 185, 183, 180), (178, 181, 182, 179), (179, 182, 180, 177), (175, 178, 179, 176), (176, 179, 177, 174), (172, 175, 176, 173), (173, 176, 174, 171), (169, 172, 173, 170), (170, 173, 171, 168), (166, 169, 170, 167), (167, 170, 168, 165), (163, 166, 167, 164), (164, 167, 165, 162), (160, 163, 164, 161), (161, 164, 162, 159), (157, 160, 161, 158), (158, 161, 159, 156), (154, 157, 158, 155), (155, 158, 156, 153), (151, 154, 155, 152), (152, 155, 153, 150), (148, 151, 152, 149), (149, 152, 150, 147), (145, 148, 149, 146), (146, 149, 147, 144), (142, 145, 146, 143), (143, 146, 144, 141), (139, 142, 143, 140), (140, 143, 141, 138), (136, 139, 140, 137), (137, 140, 138, 135), (133, 136, 137, 134), (134, 137, 135, 132), (130, 133, 134, 131), (131, 134, 132, 129), (127, 130, 131, 128), (128, 131, 129, 126), (124, 127, 128, 125), (125, 128, 126, 123), (121, 124, 125, 122), (122, 125, 123, 120), (118, 121, 122, 119), (119, 122, 120, 117), (115, 118, 119, 116), (116, 119, 117, 114), (112, 115, 116, 113), (113, 116, 114, 111), (109, 112, 113, 110), (110, 113, 111, 108), (106, 109, 110, 107), (107, 110, 108, 105), (103, 106, 107, 104), (104, 107, 105, 102), (100, 103, 104, 101), (101, 104, 102, 99), (96, 100, 101, 98), (98, 101, 99, 97), (190, 63, 1, 96), (193, 195, 197, 194), (194, 197, 196, 192), (195, 198, 200, 197), (197, 200, 199, 196), (198, 201, 203, 200), (200, 203, 202, 199), (201, 204, 206, 203), (203, 206, 205, 202), (204, 207, 209, 206), (206, 209, 208, 205), (207, 210, 212, 209), (209, 212, 211, 208), (210, 213, 215, 212), (212, 215, 214, 211), (213, 216, 218, 215), (215, 218, 217, 214), (216, 219, 221, 218), (218, 221, 220, 217), (219, 222, 224, 221), (221, 224, 223, 220), (222, 225, 227, 224), (224, 227, 226, 223), (225, 228, 230, 227), (227, 230, 229, 226), (228, 231, 233, 230), (230, 233, 232, 229), (231, 234, 236, 233), (233, 236, 235, 232), (234, 237, 239, 236), (236, 239, 238, 235), (237, 240, 242, 239), (239, 242, 241, 238), (240, 243, 245, 242), (242, 245, 244, 241), (243, 246, 248, 245), (245, 248, 247, 244), (246, 249, 251, 248), (248, 251, 250, 247), (249, 252, 254, 251), (251, 254, 253, 250), (252, 255, 257, 254), (254, 257, 256, 253), (255, 258, 260, 257), (257, 260, 259, 256), (258, 261, 263, 260), (260, 263, 262, 259), (261, 264, 266, 263), (263, 266, 265, 262), (264, 267, 269, 266), (266, 269, 268, 265), (267, 270, 272, 269), (269, 272, 271, 268), (270, 273, 275, 272), (272, 275, 274, 271), (273, 276, 278, 275), (275, 278, 277, 274), (276, 279, 281, 278), (278, 281, 280, 277), (279, 282, 284, 281), (281, 284, 283, 280), (282, 285, 287, 284), (284, 287, 286, 283), (285, 193, 194, 287), (287, 194, 192, 286), (2, 0, 192, 196)])
_uv = me_001_1.uv_layers.new(name='UV 贴图')
_uv.uv.foreach_set('vector', [0.75, 0.4274, 0.7154, 0.424, 0.7047, 0.4775, 0.75, 0.482, 0.8755, 0.3755, 0.8486, 0.3975, 0.8789, 0.4429, 0.914, 0.414, 0.8975, 0.3486, 0.8755, 0.3755, 0.914, 0.414, 0.9429, 0.3789, 0.9139, 0.3179, 0.8975, 0.3486, 0.9429, 0.3789, 0.9643, 0.3388, 0.924, 0.2846, 0.9139, 0.3179, 0.9643, 0.3388, 0.9775, 0.2953, 0.9274, 0.25, 0.924, 0.2846, 0.9775, 0.2953, 0.982, 0.25, 0.924, 0.2154, 0.9274, 0.25, 0.982, 0.25, 0.9775, 0.2047, 0.9139, 0.1821, 0.924, 0.2154, 0.9775, 0.2047, 0.9643, 0.1612, 0.8975, 0.1514, 0.9139, 0.1821, 0.9643, 0.1612, 0.9429, 0.1211, 0.8755, 0.1245, 0.8975, 0.1514, 0.9429, 0.1211, 0.914, 0.08599, 0.8486, 0.1025, 0.8755, 0.1245, 0.914, 0.08599, 0.8789, 0.05714, 0.8179, 0.08607, 0.8486, 0.1025, 0.8789, 0.05714, 0.8388, 0.03571, 0.7846, 0.07597, 0.8179, 0.08607, 0.8388, 0.03571, 0.7953, 0.02251, 0.75, 0.07256, 0.7846, 0.07597, 0.7953, 0.02251, 0.75, 0.01805, 0.7154, 0.07597, 0.75, 0.07256, 0.75, 0.01805, 0.7047, 0.02251, 0.6821, 0.08607, 0.7154, 0.07597, 0.7047, 0.02251, 0.6612, 0.03571, 0.6514, 0.1025, 0.6821, 0.08607, 0.6612, 0.03571, 0.6211, 0.05714, 0.6245, 0.1245, 0.6514, 0.1025, 0.6211, 0.05714, 0.586, 0.08599, 0.6025, 0.1514, 0.6245, 0.1245, 0.586, 0.08599, 0.5571, 0.1211, 0.5861, 0.1821, 0.6025, 0.1514, 0.5571, 0.1211, 0.5357, 0.1612, 0.576, 0.2154, 0.5861, 0.1821, 0.5357, 0.1612, 0.5225, 0.2047, 0.5726, 0.25, 0.576, 0.2154, 0.5225, 0.2047, 0.518, 0.25, 0.576, 0.2846, 0.5726, 0.25, 0.518, 0.25, 0.5225, 0.2953, 0.5861, 0.3179, 0.576, 0.2846, 0.5225, 0.2953, 0.5357, 0.3388, 0.6025, 0.3486, 0.5861, 0.3179, 0.5357, 0.3388, 0.5571, 0.3789, 0.6245, 0.3755, 0.6025, 0.3486, 0.5571, 0.3789, 0.586, 0.414, 0.6514, 0.3975, 0.6245, 0.3755, 0.586, 0.414, 0.6211, 0.4429, 0.6821, 0.4139, 0.6514, 0.3975, 0.6211, 0.4429, 0.6612, 0.4643, 0.7154, 0.424, 0.6821, 0.4139, 0.6612, 0.4643, 0.7047, 0.4775, 0.2968, 0.4854, 0.25, 0.49, 0.2032, 0.4854, 0.1582, 0.4717, 0.1167, 0.4496, 0.08029, 0.4197, 0.05045, 0.3833, 0.02827, 0.3418, 0.01461, 0.2968, 0.01, 0.25, 0.01461, 0.2032, 0.02827, 0.1582, 0.05045, 0.1167, 0.08029, 0.08029, 0.1167, 0.05045, 0.1582, 0.02827, 0.2032, 0.01461, 0.25, 0.01, 0.2968, 0.01461, 0.3418, 0.02827, 0.3833, 0.05045, 0.4197, 0.08029, 0.4496, 0.1167, 0.4717, 0.1582, 0.4854, 0.2032, 0.49, 0.25, 0.4854, 0.2968, 0.4717, 0.3418, 0.4496, 0.3833, 0.4197, 0.4197, 0.3833, 0.4496, 0.3418, 0.4717, 0.9688, 0.5346, 0.9688, 0.8389, 0.9375, 0.8389, 0.9375, 0.5346, 0.6514, 0.1025, 0.6245, 0.1245, 0.6245, 0.1245, 0.6514, 0.1025, 0.03125, 0.5346, 0.03125, 0.8389, 0.0, 0.8389, 0.0, 0.5346, 0.8486, 0.3975, 0.8179, 0.4139, 0.8388, 0.4643, 0.8789, 0.4429, 0.9375, 0.5346, 0.9375, 0.8389, 0.9062, 0.8389, 0.9062, 0.5346, 0.9062, 0.5346, 0.9062, 0.8389, 0.875, 0.8389, 0.875, 0.5346, 0.875, 0.5346, 0.875, 0.8389, 0.8438, 0.8389, 0.8438, 0.5346, 0.8438, 0.5346, 0.8438, 0.8389, 0.8125, 0.8389, 0.8125, 0.5346, 0.8125, 0.5346, 0.8125, 0.8389, 0.7812, 0.8389, 0.7812, 0.5346, 0.7812, 0.5346, 0.7812, 0.8389, 0.75, 0.8389, 0.75, 0.5346, 0.75, 0.5346, 0.75, 0.8389, 0.7188, 0.8389, 0.7188, 0.5346, 0.7188, 0.5346, 0.7188, 0.8389, 0.6875, 0.8389, 0.6875, 0.5346, 0.6875, 0.5346, 0.6875, 0.8389, 0.6562, 0.8389, 0.6562, 0.5346, 0.6562, 0.5346, 0.6562, 0.8389, 0.625, 0.8389, 0.625, 0.5346, 0.625, 0.5346, 0.625, 0.8389, 0.5938, 0.8389, 0.5938, 0.5346, 0.5938, 0.5346, 0.5938, 0.8389, 0.5625, 0.8389, 0.5625, 0.5346, 0.5625, 0.5346, 0.5625, 0.8389, 0.5312, 0.8389, 0.5312, 0.5346, 0.5312, 0.5346, 0.5312, 0.8389, 0.5, 0.8389, 0.5, 0.5346, 0.5, 0.5346, 0.5, 0.8389, 0.4688, 0.8389, 0.4688, 0.5346, 0.4688, 0.5346, 0.4688, 0.8389, 0.4375, 0.8389, 0.4375, 0.5346, 0.4375, 0.5346, 0.4375, 0.8389, 0.4062, 0.8389, 0.4062, 0.5346, 0.4062, 0.5346, 0.4062, 0.8389, 0.375, 0.8389, 0.375, 0.5346, 0.375, 0.5346, 0.375, 0.8389, 0.3438, 0.8389, 0.3438, 0.5346, 0.3438, 0.5346, 0.3438, 0.8389, 0.3125, 0.8389, 0.3125, 0.5346, 0.3125, 0.5346, 0.3125, 0.8389, 0.2812, 0.8389, 0.2812, 0.5346, 0.2812, 0.5346, 0.2812, 0.8389, 0.25, 0.8389, 0.25, 0.5346, 0.25, 0.5346, 0.25, 0.8389, 0.2188, 0.8389, 0.2188, 0.5346, 0.2188, 0.5346, 0.2188, 0.8389, 0.1875, 0.8389, 0.1875, 0.5346, 0.1875, 0.5346, 0.1875, 0.8389, 0.1562, 0.8389, 0.1562, 0.5346, 0.1562, 0.5346, 0.1562, 0.8389, 0.125, 0.8389, 0.125, 0.5346, 0.125, 0.5346, 0.125, 0.8389, 0.09375, 0.8389, 0.09375, 0.5346, 0.09375, 0.5346, 0.09375, 0.8389, 0.0625, 0.8389, 0.0625, 0.5346, 0.0625, 0.5346, 0.0625, 0.8389, 0.03125, 0.8389, 0.03125, 0.5346, 1.0, 0.5346, 1.0, 0.8389, 0.9688, 0.8389, 0.9688, 0.5346, 0.75, 0.4274, 0.7846, 0.424, 0.8179, 0.4139, 0.8486, 0.3975, 0.8755, 0.3755, 0.8975, 0.3486, 0.9139, 0.3179, 0.924, 0.2846, 0.9274, 0.25, 0.924, 0.2154, 0.9139, 0.1821, 0.8975, 0.1514, 0.8755, 0.1245, 0.8486, 0.1025, 0.8179, 0.08607, 0.7846, 0.07597, 0.75, 0.07256, 0.7154, 0.07597, 0.6821, 0.08607, 0.6514, 0.1025, 0.6245, 0.1245, 0.6025, 0.1514, 0.5861, 0.1821, 0.576, 0.2154, 0.5726, 0.25, 0.576, 0.2846, 0.5861, 0.3179, 0.6025, 0.3486, 0.6245, 0.3755, 0.6514, 0.3975, 0.6821, 0.4139, 0.7154, 0.424, 0.9139, 0.3179, 0.924, 0.2846, 0.924, 0.2846, 0.9139, 0.3179, 0.6245, 0.1245, 0.6025, 0.1514, 0.6025, 0.1514, 0.6245, 0.1245, 0.924, 0.2846, 0.9274, 0.25, 0.9274, 0.25, 0.924, 0.2846, 0.6025, 0.1514, 0.5861, 0.1821, 0.5861, 0.1821, 0.6025, 0.1514, 0.9274, 0.25, 0.924, 0.2154, 0.924, 0.2154, 0.9274, 0.25, 0.5861, 0.1821, 0.576, 0.2154, 0.576, 0.2154, 0.5861, 0.1821, 0.924, 0.2154, 0.9139, 0.1821, 0.9139, 0.1821, 0.924, 0.2154, 0.576, 0.2154, 0.5726, 0.25, 0.5726, 0.25, 0.576, 0.2154, 0.9139, 0.1821, 0.8975, 0.1514, 0.8975, 0.1514, 0.9139, 0.1821, 0.5726, 0.25, 0.576, 0.2846, 0.576, 0.2846, 0.5726, 0.25, 0.8975, 0.1514, 0.8755, 0.1245, 0.8755, 0.1245, 0.8975, 0.1514, 0.576, 0.2846, 0.5861, 0.3179, 0.5861, 0.3179, 0.576, 0.2846, 0.8755, 0.1245, 0.8486, 0.1025, 0.8486, 0.1025, 0.8755, 0.1245, 0.5861, 0.3179, 0.6025, 0.3486, 0.6025, 0.3486, 0.5861, 0.3179, 0.8486, 0.1025, 0.8179, 0.08607, 0.8179, 0.08607, 0.8486, 0.1025, 0.75, 0.4274, 0.7846, 0.424, 0.7846, 0.424, 0.75, 0.4274, 0.6025, 0.3486, 0.6245, 0.3755, 0.6245, 0.3755, 0.6025, 0.3486, 0.8179, 0.08607, 0.7846, 0.07597, 0.7846, 0.07597, 0.8179, 0.08607, 0.7846, 0.424, 0.8179, 0.4139, 0.8179, 0.4139, 0.7846, 0.424, 0.6245, 0.3755, 0.6514, 0.3975, 0.6514, 0.3975, 0.6245, 0.3755, 0.7846, 0.07597, 0.75, 0.07256, 0.75, 0.07256, 0.7846, 0.07597, 0.8179, 0.4139, 0.8486, 0.3975, 0.8486, 0.3975, 0.8179, 0.4139, 0.6514, 0.3975, 0.6821, 0.4139, 0.6821, 0.4139, 0.6514, 0.3975, 0.75, 0.07256, 0.7154, 0.07597, 0.7154, 0.07597, 0.75, 0.07256, 0.8486, 0.3975, 0.8755, 0.3755, 0.8755, 0.3755, 0.8486, 0.3975, 0.6821, 0.4139, 0.7154, 0.424, 0.7154, 0.424, 0.6821, 0.4139, 0.7154, 0.07597, 0.6821, 0.08607, 0.6821, 0.08607, 0.7154, 0.07597, 0.8755, 0.3755, 0.8975, 0.3486, 0.8975, 0.3486, 0.8755, 0.3755, 0.7154, 0.424, 0.75, 0.4274, 0.75, 0.4274, 0.7154, 0.424, 0.6821, 0.08607, 0.6514, 0.1025, 0.6514, 0.1025, 0.6821, 0.08607, 0.8975, 0.3486, 0.9139, 0.3179, 0.9139, 0.3179, 0.8975, 0.3486, 0.8179, 0.4139, 0.7846, 0.424, 0.7953, 0.4775, 0.8388, 0.4643, 0.0625, 0.9163, 0.0625, 1.0, 0.03125, 1.0, 0.03125, 0.9163, 0.09375, 0.9163, 0.09375, 1.0, 0.0625, 1.0, 0.0625, 0.9163, 0.125, 0.9163, 0.125, 1.0, 0.09375, 1.0, 0.09375, 0.9163, 0.1562, 0.9163, 0.1562, 1.0, 0.125, 1.0, 0.125, 0.9163, 0.1875, 0.9163, 0.1875, 1.0, 0.1562, 1.0, 0.1562, 0.9163, 0.2188, 0.9163, 0.2188, 1.0, 0.1875, 1.0, 0.1875, 0.9163, 0.25, 0.9163, 0.25, 1.0, 0.2188, 1.0, 0.2188, 0.9163, 0.2812, 0.9163, 0.2812, 1.0, 0.25, 1.0, 0.25, 0.9163, 0.3125, 0.9163, 0.3125, 1.0, 0.2812, 1.0, 0.2812, 0.9163, 0.3438, 0.9163, 0.3438, 1.0, 0.3125, 1.0, 0.3125, 0.9163, 0.375, 0.9163, 0.375, 1.0, 0.3438, 1.0, 0.3438, 0.9163, 0.4062, 0.9163, 0.4062, 1.0, 0.375, 1.0, 0.375, 0.9163, 0.4375, 0.9163, 0.4375, 1.0, 0.4062, 1.0, 0.4062, 0.9163, 0.4688, 0.9163, 0.4688, 1.0, 0.4375, 1.0, 0.4375, 0.9163, 0.5, 0.9163, 0.5, 1.0, 0.4688, 1.0, 0.4688, 0.9163, 0.5312, 0.9163, 0.5312, 1.0, 0.5, 1.0, 0.5, 0.9163, 0.5625, 0.9163, 0.5625, 1.0, 0.5312, 1.0, 0.5312, 0.9163, 0.5938, 0.9163, 0.5938, 1.0, 0.5625, 1.0, 0.5625, 0.9163, 0.625, 0.9163, 0.625, 1.0, 0.5938, 1.0, 0.5938, 0.9163, 0.6562, 0.9163, 0.6562, 1.0, 0.625, 1.0, 0.625, 0.9163, 0.6875, 0.9163, 0.6875, 1.0, 0.6562, 1.0, 0.6562, 0.9163, 0.7188, 0.9163, 0.7188, 1.0, 0.6875, 1.0, 0.6875, 0.9163, 0.75, 0.9163, 0.75, 1.0, 0.7188, 1.0, 0.7188, 0.9163, 0.7812, 0.9163, 0.7812, 1.0, 0.75, 1.0, 0.75, 0.9163, 0.8125, 0.9163, 0.8125, 1.0, 0.7812, 1.0, 0.7812, 0.9163, 0.8438, 0.9163, 0.8438, 1.0, 0.8125, 1.0, 0.8125, 0.9163, 0.875, 0.9163, 0.875, 1.0, 0.8438, 1.0, 0.8438, 0.9163, 0.9062, 0.9163, 0.9062, 1.0, 0.875, 1.0, 0.875, 0.9163, 0.9375, 0.9163, 0.9375, 1.0, 0.9062, 1.0, 0.9062, 0.9163, 0.9688, 0.9163, 0.9688, 1.0, 0.9375, 1.0, 0.9375, 0.9163, 1.0, 0.9163, 1.0, 1.0, 0.9688, 1.0, 0.9688, 0.9163, 0.03125, 0.9163, 0.0, 0.9163, 0.0002132, 0.8785, 0.03125, 0.8785, 0.03125, 0.8785, 0.0002132, 0.8785, 0.0, 0.8389, 0.03125, 0.8389, 0.0625, 0.9163, 0.03125, 0.9163, 0.03125, 0.8785, 0.0625, 0.8785, 0.0625, 0.8785, 0.03125, 0.8785, 0.03125, 0.8389, 0.0625, 0.8389, 0.09375, 0.9163, 0.0625, 0.9163, 0.0625, 0.8785, 0.09375, 0.8785, 0.09375, 0.8785, 0.0625, 0.8785, 0.0625, 0.8389, 0.09375, 0.8389, 0.125, 0.9163, 0.09375, 0.9163, 0.09375, 0.8785, 0.125, 0.8785, 0.125, 0.8785, 0.09375, 0.8785, 0.09375, 0.8389, 0.125, 0.8389, 0.1562, 0.9163, 0.125, 0.9163, 0.125, 0.8785, 0.1562, 0.8785, 0.1562, 0.8785, 0.125, 0.8785, 0.125, 0.8389, 0.1562, 0.8389, 0.1875, 0.9163, 0.1562, 0.9163, 0.1562, 0.8785, 0.1875, 0.8785, 0.1875, 0.8785, 0.1562, 0.8785, 0.1562, 0.8389, 0.1875, 0.8389, 0.2188, 0.9163, 0.1875, 0.9163, 0.1875, 0.8785, 0.2188, 0.8785, 0.2188, 0.8785, 0.1875, 0.8785, 0.1875, 0.8389, 0.2188, 0.8389, 0.25, 0.9163, 0.2188, 0.9163, 0.2188, 0.8785, 0.25, 0.8785, 0.25, 0.8785, 0.2188, 0.8785, 0.2188, 0.8389, 0.25, 0.8389, 0.2812, 0.9163, 0.25, 0.9163, 0.25, 0.8785, 0.2812, 0.8785, 0.2812, 0.8785, 0.25, 0.8785, 0.25, 0.8389, 0.2812, 0.8389, 0.3125, 0.9163, 0.2812, 0.9163, 0.2812, 0.8785, 0.3125, 0.8785, 0.3125, 0.8785, 0.2812, 0.8785, 0.2812, 0.8389, 0.3125, 0.8389, 0.3438, 0.9163, 0.3125, 0.9163, 0.3125, 0.8785, 0.3438, 0.8785, 0.3438, 0.8785, 0.3125, 0.8785, 0.3125, 0.8389, 0.3438, 0.8389, 0.375, 0.9163, 0.3438, 0.9163, 0.3438, 0.8785, 0.375, 0.8785, 0.375, 0.8785, 0.3438, 0.8785, 0.3438, 0.8389, 0.375, 0.8389, 0.4062, 0.9163, 0.375, 0.9163, 0.375, 0.8785, 0.4062, 0.8785, 0.4062, 0.8785, 0.375, 0.8785, 0.375, 0.8389, 0.4062, 0.8389, 0.4375, 0.9163, 0.4062, 0.9163, 0.4062, 0.8785, 0.4375, 0.8785, 0.4375, 0.8785, 0.4062, 0.8785, 0.4062, 0.8389, 0.4375, 0.8389, 0.4688, 0.9163, 0.4375, 0.9163, 0.4375, 0.8785, 0.4688, 0.8785, 0.4688, 0.8785, 0.4375, 0.8785, 0.4375, 0.8389, 0.4688, 0.8389, 0.5, 0.9163, 0.4688, 0.9163, 0.4688, 0.8785, 0.5, 0.8785, 0.5, 0.8785, 0.4688, 0.8785, 0.4688, 0.8389, 0.5, 0.8389, 0.5312, 0.9163, 0.5, 0.9163, 0.5, 0.8785, 0.5312, 0.8785, 0.5312, 0.8785, 0.5, 0.8785, 0.5, 0.8389, 0.5312, 0.8389, 0.5625, 0.9163, 0.5312, 0.9163, 0.5312, 0.8785, 0.5625, 0.8785, 0.5625, 0.8785, 0.5312, 0.8785, 0.5312, 0.8389, 0.5625, 0.8389, 0.5938, 0.9163, 0.5625, 0.9163, 0.5625, 0.8785, 0.5938, 0.8785, 0.5938, 0.8785, 0.5625, 0.8785, 0.5625, 0.8389, 0.5938, 0.8389, 0.625, 0.9163, 0.5938, 0.9163, 0.5938, 0.8785, 0.625, 0.8785, 0.625, 0.8785, 0.5938, 0.8785, 0.5938, 0.8389, 0.625, 0.8389, 0.6562, 0.9163, 0.625, 0.9163, 0.625, 0.8785, 0.6562, 0.8785, 0.6562, 0.8785, 0.625, 0.8785, 0.625, 0.8389, 0.6562, 0.8389, 0.6875, 0.9163, 0.6562, 0.9163, 0.6562, 0.8785, 0.6875, 0.8785, 0.6875, 0.8785, 0.6562, 0.8785, 0.6562, 0.8389, 0.6875, 0.8389, 0.7188, 0.9163, 0.6875, 0.9163, 0.6875, 0.8785, 0.7188, 0.8785, 0.7188, 0.8785, 0.6875, 0.8785, 0.6875, 0.8389, 0.7188, 0.8389, 0.75, 0.9163, 0.7188, 0.9163, 0.7188, 0.8785, 0.75, 0.8785, 0.75, 0.8785, 0.7188, 0.8785, 0.7188, 0.8389, 0.75, 0.8389, 0.7812, 0.9163, 0.75, 0.9163, 0.75, 0.8785, 0.7812, 0.8785, 0.7812, 0.8785, 0.75, 0.8785, 0.75, 0.8389, 0.7812, 0.8389, 0.8125, 0.9163, 0.7812, 0.9163, 0.7812, 0.8785, 0.8125, 0.8785, 0.8125, 0.8785, 0.7812, 0.8785, 0.7812, 0.8389, 0.8125, 0.8389, 0.8438, 0.9163, 0.8125, 0.9163, 0.8125, 0.8785, 0.8438, 0.8785, 0.8438, 0.8785, 0.8125, 0.8785, 0.8125, 0.8389, 0.8438, 0.8389, 0.875, 0.9163, 0.8438, 0.9163, 0.8438, 0.8785, 0.875, 0.8785, 0.875, 0.8785, 0.8438, 0.8785, 0.8438, 0.8389, 0.875, 0.8389, 0.9062, 0.9163, 0.875, 0.9163, 0.875, 0.8785, 0.9062, 0.8785, 0.9062, 0.8785, 0.875, 0.8785, 0.875, 0.8389, 0.9062, 0.8389, 0.9375, 0.9163, 0.9062, 0.9163, 0.9062, 0.8785, 0.9375, 0.8785, 0.9375, 0.8785, 0.9062, 0.8785, 0.9062, 0.8389, 0.9375, 0.8389, 0.9688, 0.9163, 0.9375, 0.9163, 0.9375, 0.8785, 0.9688, 0.8785, 0.9688, 0.8785, 0.9375, 0.8785, 0.9375, 0.8389, 0.9688, 0.8389, 1.0, 0.9163, 0.9688, 0.9163, 0.9688, 0.8785, 0.9998, 0.8785, 0.9998, 0.8785, 0.9688, 0.8785, 0.9688, 0.8389, 1.0, 0.8389, 0.03125, 0.9163, 0.03125, 1.0, 0.0, 1.0, 0.0, 0.9163, 1.0, 0.5346, 0.9688, 0.5346, 0.9689, 0.5, 0.9998, 0.5, 0.7502, 0.49, 0.7966, 0.4854, 0.7953, 0.4775, 0.75, 0.482, 0.9688, 0.5346, 0.9375, 0.5346, 0.9377, 0.5, 0.9686, 0.5, 0.797, 0.4853, 0.8416, 0.4718, 0.8388, 0.4643, 0.7953, 0.4775, 0.9375, 0.5346, 0.9062, 0.5346, 0.9064, 0.5, 0.9373, 0.5, 0.842, 0.4716, 0.8831, 0.4497, 0.8789, 0.4429, 0.8388, 0.4643, 0.9062, 0.5346, 0.875, 0.5346, 0.8752, 0.5, 0.9061, 0.5, 0.8835, 0.4494, 0.9195, 0.4199, 0.914, 0.414, 0.8789, 0.4429, 0.875, 0.5346, 0.8438, 0.5346, 0.8439, 0.5, 0.8748, 0.5, 0.9199, 0.4195, 0.9494, 0.3835, 0.9429, 0.3789, 0.914, 0.414, 0.8438, 0.5346, 0.8125, 0.5346, 0.8127, 0.5, 0.8436, 0.5, 0.9497, 0.3831, 0.9716, 0.342, 0.9643, 0.3388, 0.9429, 0.3789, 0.8125, 0.5346, 0.7812, 0.5346, 0.7814, 0.5, 0.8123, 0.5, 0.9718, 0.3416, 0.9853, 0.297, 0.9775, 0.2953, 0.9643, 0.3388, 0.7812, 0.5346, 0.75, 0.5346, 0.7502, 0.5, 0.7811, 0.5, 0.9854, 0.2966, 0.99, 0.2502, 0.982, 0.25, 0.9775, 0.2953, 0.75, 0.5346, 0.7188, 0.5346, 0.7189, 0.5, 0.7498, 0.5, 0.99, 0.2498, 0.9854, 0.2034, 0.9775, 0.2047, 0.982, 0.25, 0.7188, 0.5346, 0.6875, 0.5346, 0.6877, 0.5, 0.7186, 0.5, 0.9853, 0.203, 0.9718, 0.1584, 0.9643, 0.1612, 0.9775, 0.2047, 0.6875, 0.5346, 0.6562, 0.5346, 0.6564, 0.5, 0.6873, 0.5, 0.9716, 0.158, 0.9497, 0.1169, 0.9429, 0.1211, 0.9643, 0.1612, 0.6562, 0.5346, 0.625, 0.5346, 0.6252, 0.5, 0.6561, 0.5, 0.9494, 0.1165, 0.9199, 0.08047, 0.914, 0.08599, 0.9429, 0.1211, 0.625, 0.5346, 0.5938, 0.5346, 0.5939, 0.5, 0.6248, 0.5, 0.9195, 0.08015, 0.8835, 0.05059, 0.8789, 0.05714, 0.914, 0.08599, 0.5938, 0.5346, 0.5625, 0.5346, 0.5627, 0.5, 0.5936, 0.5, 0.8831, 0.05034, 0.842, 0.02838, 0.8388, 0.03571, 0.8789, 0.05714, 0.5625, 0.5346, 0.5312, 0.5346, 0.5314, 0.5, 0.5623, 0.5, 0.8416, 0.0282, 0.797, 0.01468, 0.7953, 0.02251, 0.8388, 0.03571, 0.5312, 0.5346, 0.5, 0.5346, 0.5002, 0.5, 0.5311, 0.5, 0.7966, 0.01459, 0.7502, 0.01002, 0.75, 0.01805, 0.7953, 0.02251, 0.5, 0.5346, 0.4688, 0.5346, 0.4689, 0.5, 0.4998, 0.5, 0.7498, 0.01002, 0.7034, 0.01459, 0.7047, 0.02251, 0.75, 0.01805, 0.4688, 0.5346, 0.4375, 0.5346, 0.4377, 0.5, 0.4686, 0.5, 0.703, 0.01468, 0.6584, 0.0282, 0.6612, 0.03571, 0.7047, 0.02251, 0.4375, 0.5346, 0.4062, 0.5346, 0.4064, 0.5, 0.4373, 0.5, 0.658, 0.02838, 0.6169, 0.05034, 0.6211, 0.05714, 0.6612, 0.03571, 0.4062, 0.5346, 0.375, 0.5346, 0.3752, 0.5, 0.4061, 0.5, 0.6165, 0.05059, 0.5805, 0.08015, 0.586, 0.08599, 0.6211, 0.05714, 0.375, 0.5346, 0.3438, 0.5346, 0.3439, 0.5, 0.3748, 0.5, 0.5801, 0.08047, 0.5506, 0.1165, 0.5571, 0.1211, 0.586, 0.08599, 0.3438, 0.5346, 0.3125, 0.5346, 0.3127, 0.5, 0.3436, 0.5, 0.5503, 0.1169, 0.5284, 0.158, 0.5357, 0.1612, 0.5571, 0.1211, 0.3125, 0.5346, 0.2812, 0.5346, 0.2814, 0.5, 0.3123, 0.5, 0.5282, 0.1584, 0.5147, 0.203, 0.5225, 0.2047, 0.5357, 0.1612, 0.2812, 0.5346, 0.25, 0.5346, 0.2502, 0.5, 0.2811, 0.5, 0.5146, 0.2034, 0.51, 0.2498, 0.518, 0.25, 0.5225, 0.2047, 0.25, 0.5346, 0.2188, 0.5346, 0.2189, 0.5, 0.2498, 0.5, 0.51, 0.2502, 0.5146, 0.2966, 0.5225, 0.2953, 0.518, 0.25, 0.2188, 0.5346, 0.1875, 0.5346, 0.1877, 0.5, 0.2186, 0.5, 0.5147, 0.297, 0.5282, 0.3416, 0.5357, 0.3388, 0.5225, 0.2953, 0.1875, 0.5346, 0.1562, 0.5346, 0.1564, 0.5, 0.1873, 0.5, 0.5284, 0.342, 0.5503, 0.3831, 0.5571, 0.3789, 0.5357, 0.3388, 0.1562, 0.5346, 0.125, 0.5346, 0.1252, 0.5, 0.1561, 0.5, 0.5506, 0.3835, 0.5801, 0.4195, 0.586, 0.414, 0.5571, 0.3789, 0.125, 0.5346, 0.09375, 0.5346, 0.0939, 0.5, 0.1248, 0.5, 0.5805, 0.4199, 0.6165, 0.4494, 0.6211, 0.4429, 0.586, 0.414, 0.09375, 0.5346, 0.0625, 0.5346, 0.06265, 0.5, 0.0936, 0.5, 0.6169, 0.4497, 0.658, 0.4716, 0.6612, 0.4643, 0.6211, 0.4429, 0.0625, 0.5346, 0.03125, 0.5346, 0.0314, 0.5, 0.06235, 0.5, 0.6584, 0.4718, 0.703, 0.4853, 0.7047, 0.4775, 0.6612, 0.4643, 0.03125, 0.5346, 0.0, 0.5346, 0.0001535, 0.5, 0.0311, 0.5, 0.7034, 0.4854, 0.7498, 0.49, 0.75, 0.482, 0.7047, 0.4775, 0.7846, 0.424, 0.75, 0.4274, 0.75, 0.482, 0.7953, 0.4775])
me_001_1.use_remesh_fix_poles = True
me_001_1.use_remesh_preserve_attributes = False
me_001_1.update()
me_001_2 = bpy.data.meshes.new('平面.001')
me_001_2.from_pydata([(0.4209, -1.546, 0.7397), (1.0, -1.0, 0.0), (1.0, 0.8734, 0.0), (-0.6589, -1.0, 0.0), (-1.98, 0.4814, 0.4156), (-1.98, 0.8734, 0.4156), (-3.111, -1.546, 0.7397), (-3.113, 0.8734, 0.7399), (-3.113, 0.4814, 0.7399), (-1.98, 0.8734, 0.05962), (-1.92, 0.8734, 0.0), (-1.962, 0.8734, 0.01746), (-1.92, 0.1348, 0.0), (-1.98, 0.2304, 0.05962), (-1.962, 0.185, 0.01746), (-2.019, 0.8734, 0.7399), (-1.98, 0.8734, 0.7005), (-1.98, 0.4814, 0.7005), (-2.019, 0.4814, 0.7399), (-3.111, -1.019, 0.7397), (0.4209, 0.5958, 0.7397), (-1.554, -1.546, 0.7397), (-1.554, -1.019, 0.7397), (-0.996, -1.546, 0.7397), (-0.996, 0.5958, 0.7397)], [], [(3, 1, 2, 10, 12), (18, 15, 7, 8), (23, 0, 20, 24), (9, 13, 14, 11), (11, 14, 12, 10), (13, 9, 5, 4), (15, 18, 17, 16), (4, 5, 16, 17), (6, 21, 22, 19), (21, 23, 24, 22)])
_uv = me_001_2.uv_layers.new(name='UV 贴图')
_uv.uv.foreach_set('vector', [0.4441, 0.0, 1.0, 0.0, 1.0, 1.0, 0.02001, 1.0, 0.02004, 0.5674, 0.0, 0.5942, 0.0, 1.0, 0.0, 1.0, 0.0, 0.5942, 0.5988, 0.0, 1.0, 0.0, 1.0, 1.0, 0.5988, 1.0, 0.0, 1.0, 0.0, 0.5942, 0.0, 0.5942, 0.0, 1.0, 0.0, 1.0, 0.0, 0.5942, 0.02004, 0.5674, 0.02001, 1.0, 0.0, 0.5942, 0.0, 1.0, 0.0, 1.0, 0.0, 0.5942, 0.0, 1.0, 0.0, 0.5942, 0.0, 0.5942, 0.0, 1.0, 0.0, 0.5942, 0.0, 1.0, 0.0, 1.0, 0.0, 0.5942, 0.0, 0.0, 0.4408, 0.0, 0.4408, 1.0, 0.0, 1.0, 0.4408, 0.0, 0.5988, 0.0, 0.5988, 1.0, 0.4408, 1.0])
me_001_2.use_remesh_fix_poles = True
me_001_2.use_remesh_preserve_attributes = False
me_001_2.update()

# ---- objects
ob_pcb = bpy.data.objects.new('PCB', me_x)
ob_x = bpy.data.objects.new('空物体', None)
ob_001 = bpy.data.objects.new('空物体.001', None)
ob_x_1 = bpy.data.objects.new('贴片电阻', me_001)
ob_001_1 = bpy.data.objects.new('贴片电阻.001', me_002)
ob_002 = bpy.data.objects.new('贴片电阻.002', me_003)
ob_x_2 = bpy.data.objects.new('柱体', me_x_1)
ob_x_3 = bpy.data.objects.new('立方体', me_004)
ob_x_4 = bpy.data.objects.new('平面', me_x_2)
ob_001_2 = bpy.data.objects.new('柱体.001', me_001_1)
ob_001_3 = bpy.data.objects.new('平面.001', me_001_2)

# ---- transforms, parenting, visibility, modifiers, constraints
ob_pcb.location = (0.0, 0.0, 0.0)
ob_pcb.scale = (6.725, 6.8, 0.775)
_m = ob_pcb.modifiers.new('布尔', 'BOOLEAN')
_m.collection = col_x_3
_m.operand_type = 'COLLECTION'
_m.use_hole_tolerant = True
ob_x.location = (0.05644, -0.08466, 0.0)
ob_x.rotation_euler = (0.0, -0.0, -1.574)
ob_x.scale = (4.616, 4.616, 4.616)
ob_x.empty_display_type = 'IMAGE'
ob_x.empty_display_size = 5.0
ob_x.empty_image_depth = 'FRONT'
ob_x.use_empty_image_alpha = True
ob_x.empty_image_side = 'FRONT'
ob_x.color = (1.0, 1.0, 1.0, 0.4118)
ob_x.hide_select = True
ob_001.location = (0.705, -0.665, 1.927)
ob_001.rotation_euler = (0.0, -3.142, 1.615)
ob_001.scale = (4.517, 4.517, 4.517)
ob_001.empty_display_type = 'IMAGE'
ob_001.empty_display_size = 5.0
ob_001.empty_image_depth = 'FRONT'
ob_001.use_empty_image_alpha = True
ob_001.empty_image_side = 'FRONT'
ob_001.color = (1.0, 1.0, 1.0, 0.3824)
ob_001.hide_select = True
ob_x_1.location = (-5.448, -4.821, 1.119)
ob_x_1.scale = (0.6111, 1.299, 0.5238)
ob_001_1.location = (-5.448, -1.666, 0.9818)
ob_001_1.scale = (0.6111, 1.299, 0.2021)
ob_002.location = (-5.448, 2.391, 0.9818)
ob_002.scale = (0.6111, 1.299, 0.2021)
ob_x_2.location = (-5.056, 5.55, 0.0)
ob_x_2.scale = (0.4943, 0.4943, 1.18)
_m = ob_x_2.modifiers.new('阵列', 'ARRAY')
_m.count = 5
_m.use_constant_offset = True
_m.constant_offset_displace = (5.26, 0.0, 0.0)
_m.use_relative_offset = False
ob_x_3.location = (1.241, -0.9472, 1.927)
ob_x_4.location = (5.905, -5.788, 2.201)
ob_x_4.scale = (0.2425, 1.0, 1.0)
_m = ob_x_4.modifiers.new('阵列', 'ARRAY')
_m.count = 8
_m.relative_offset_displace = (-2.71, 0.0, 0.0)
_m = ob_x_4.modifiers.new('镜像', 'MIRROR')
_m.use_axis = (False, True, False)
_m.mirror_object = ob_x_3
_m = ob_x_4.modifiers.new('实体化', 'SOLIDIFY')
_m.thickness = -0.09
_m.use_even_offset = True
_m.use_quality_normals = True
ob_001_2.location = (1.928, -1.67, -2.025)
ob_001_3.location = (3.382, -0.8205, -3.122)
ob_001_3.scale = (3.183, 2.257, 3.183)
_m = ob_001_3.modifiers.new('实体化', 'SOLIDIFY')
_m.solidify_mode = 'NON_MANIFOLD'
_m.thickness = 0.041
_m.use_even_offset = True

# ---- collection membership
col_x.objects.link(ob_pcb)
col_x_1.objects.link(ob_x)
col_x_1.objects.link(ob_001)
col_x_2.objects.link(ob_x_1)
col_x_2.objects.link(ob_001_1)
col_x_2.objects.link(ob_002)
col_x_3.objects.link(ob_x_2)
col_x_4.objects.link(ob_x_3)
col_x_4.objects.link(ob_x_4)
col_x_5.objects.link(ob_001_2)
col_x_5.objects.link(ob_001_3)

# ---- scene / render settings (as saved in the file)
scene.frame_start = 1; scene.frame_end = 250; scene.frame_set(1)
scene.render.engine = 'BLENDER_EEVEE_NEXT'
scene.cycles.use_denoising = False
scene.cycles.samples = 128
scene.cycles.sampling_pattern = 'TABULATED_SOBOL'
scene.cycles.use_adaptive_sampling = False
scene.cycles.use_light_tree = False
scene.view_settings.view_transform = 'Filmic'
bpy.context.view_layer.update()

# ---- added for rendering (the .blend has no active camera and no usable light): camera, sun
cam_auto = bpy.data.cameras.new('AutoCamera')
cam_auto.lens = 50.0
cam_auto.sensor_width = 36.0
cam_auto.clip_end = 1000.0
ob_auto_camera = bpy.data.objects.new('AutoCamera', cam_auto)
scene.collection.objects.link(ob_auto_camera)
ob_auto_camera.location = (18.6419, -22.3602, 14.7879)
ob_auto_camera.rotation_euler = (1.09748, -7.21219e-08, 0.694738)
scene.camera = ob_auto_camera
light_auto_sun = bpy.data.lights.new('AutoSun', 'SUN')
light_auto_sun.energy = 3.0
light_auto_sun.angle = 0.0523599
ob_auto_sun = bpy.data.objects.new('AutoSun', light_auto_sun)
scene.collection.objects.link(ob_auto_sun)
ob_auto_sun.rotation_euler = (0.872665, 0.174533, 0.523599)
bpy.context.view_layer.update()
